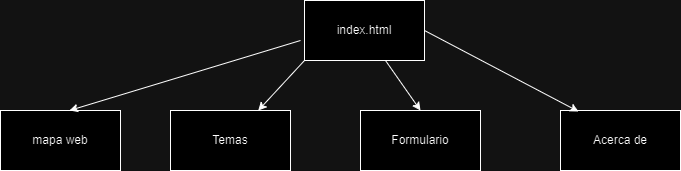

The diagram above was exported from draw.io. Its source (the exported page's mxGraphModel, read from the mxfile embedded in the PNG):
<mxGraphModel dx="1380" dy="749" grid="1" gridSize="10" guides="1" tooltips="1" connect="1" arrows="1" fold="1" page="1" pageScale="1" pageWidth="827" pageHeight="1169" math="0" shadow="0">
  <root>
    <mxCell id="0" />
    <mxCell id="1" parent="0" />
    <mxCell id="6qQMGcbnMgixx7NU8BCd-1" value="index.html&lt;br&gt;" style="rounded=0;whiteSpace=wrap;html=1;" vertex="1" parent="1">
      <mxGeometry x="354" y="40" width="120" height="60" as="geometry" />
    </mxCell>
    <mxCell id="6qQMGcbnMgixx7NU8BCd-2" value="mapa web" style="rounded=0;whiteSpace=wrap;html=1;" vertex="1" parent="1">
      <mxGeometry x="50" y="150" width="120" height="60" as="geometry" />
    </mxCell>
    <mxCell id="6qQMGcbnMgixx7NU8BCd-3" value="Formulario" style="rounded=0;whiteSpace=wrap;html=1;" vertex="1" parent="1">
      <mxGeometry x="410" y="150" width="120" height="60" as="geometry" />
    </mxCell>
    <mxCell id="6qQMGcbnMgixx7NU8BCd-4" value="Temas" style="rounded=0;whiteSpace=wrap;html=1;" vertex="1" parent="1">
      <mxGeometry x="220" y="150" width="120" height="60" as="geometry" />
    </mxCell>
    <mxCell id="6qQMGcbnMgixx7NU8BCd-5" value="Acerca de" style="rounded=0;whiteSpace=wrap;html=1;" vertex="1" parent="1">
      <mxGeometry x="610" y="150" width="120" height="60" as="geometry" />
    </mxCell>
    <mxCell id="6qQMGcbnMgixx7NU8BCd-7" value="" style="endArrow=classic;html=1;rounded=0;entryX=0.575;entryY=0;entryDx=0;entryDy=0;entryPerimeter=0;" edge="1" parent="1" target="6qQMGcbnMgixx7NU8BCd-2">
      <mxGeometry width="50" height="50" relative="1" as="geometry">
        <mxPoint x="350" y="80" as="sourcePoint" />
        <mxPoint x="440" y="60" as="targetPoint" />
      </mxGeometry>
    </mxCell>
    <mxCell id="6qQMGcbnMgixx7NU8BCd-8" value="" style="endArrow=classic;html=1;rounded=0;exitX=0;exitY=1;exitDx=0;exitDy=0;" edge="1" parent="1" source="6qQMGcbnMgixx7NU8BCd-1" target="6qQMGcbnMgixx7NU8BCd-4">
      <mxGeometry width="50" height="50" relative="1" as="geometry">
        <mxPoint x="360" y="90" as="sourcePoint" />
        <mxPoint x="129" y="160" as="targetPoint" />
      </mxGeometry>
    </mxCell>
    <mxCell id="6qQMGcbnMgixx7NU8BCd-9" value="" style="endArrow=classic;html=1;rounded=0;entryX=0.5;entryY=0;entryDx=0;entryDy=0;" edge="1" parent="1" source="6qQMGcbnMgixx7NU8BCd-1" target="6qQMGcbnMgixx7NU8BCd-3">
      <mxGeometry width="50" height="50" relative="1" as="geometry">
        <mxPoint x="370" y="100" as="sourcePoint" />
        <mxPoint x="139" y="170" as="targetPoint" />
      </mxGeometry>
    </mxCell>
    <mxCell id="6qQMGcbnMgixx7NU8BCd-10" value="" style="endArrow=classic;html=1;rounded=0;entryX=0.15;entryY=0.017;entryDx=0;entryDy=0;entryPerimeter=0;exitX=1;exitY=0.5;exitDx=0;exitDy=0;" edge="1" parent="1" source="6qQMGcbnMgixx7NU8BCd-1" target="6qQMGcbnMgixx7NU8BCd-5">
      <mxGeometry width="50" height="50" relative="1" as="geometry">
        <mxPoint x="360" y="90" as="sourcePoint" />
        <mxPoint x="129" y="160" as="targetPoint" />
      </mxGeometry>
    </mxCell>
  </root>
</mxGraphModel>